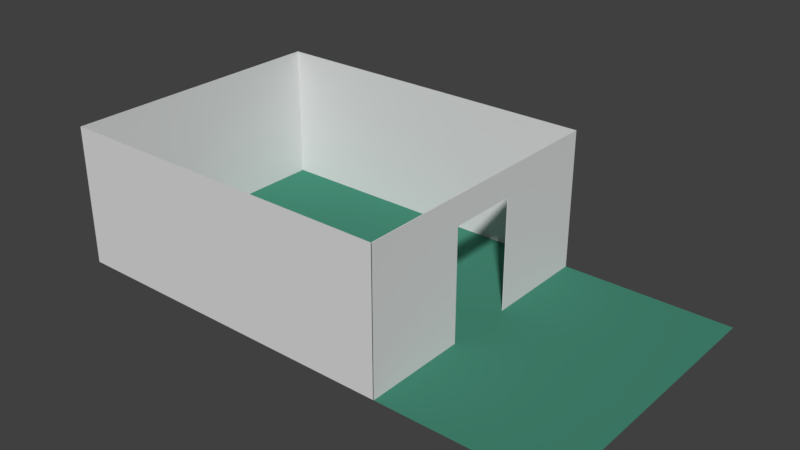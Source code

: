 # Source: secret_room.blend  (saved by Blender 2.79.0; exported with 4.5.12 LTS)
import bpy
from mathutils import Matrix  # noqa: F401  (used for matrix-valued properties, if any)

bpy.ops.wm.read_factory_settings(use_empty=True)
scene = bpy.context.scene
scene.name = 'Scene'

# ---- collections
col_collection_1 = bpy.data.collections.new('Collection 1'); scene.collection.children.link(col_collection_1)

# ---- materials (node trees are filled in below, after node groups)
mat_walls = bpy.data.materials.new('walls')
mat_walls.alpha_threshold = 0.0
mat_walls.use_transparent_shadow = False
mat_walls.diffuse_color = (0.723, 0.723, 0.723, 1.0)
mat_walls.roughness = 0.5
mat_floor = bpy.data.materials.new('floor')
mat_floor.alpha_threshold = 0.0
mat_floor.use_transparent_shadow = False
mat_floor.diffuse_color = (0.06154, 0.2538, 0.1769, 1.0)
mat_floor.roughness = 0.5

# ---- material node trees

# ---- world
world_world = bpy.data.worlds.new('World'); scene.world = world_world
world_world.color = (0.05088, 0.05088, 0.05088)
world_world.use_sun_shadow = False
world_world.sun_shadow_jitter_overblur = 0.0
world_world.cycles.sampling_method = 'MANUAL'

# ---- meshes
me_cube_002 = bpy.data.meshes.new('Cube.002')
me_cube_002.from_pydata([(4.0, -3.0, -1.0), (4.0, 1.0, -1.0), (4.0, -3.0, 1.0), (4.0, 1.0, 1.0), (4.0, -1.5, -1.0), (4.0, -0.5, -1.0), (4.0, -1.5, 0.6), (4.0, -0.5, 0.6), (3.99, -3.0, -1.0), (3.99, -3.0, 1.0), (3.99, 1.0, 1.0), (3.99, 1.0, -1.0), (3.99, -0.5, -1.0), (3.99, -0.5, 0.6), (3.99, -1.5, 0.6), (3.99, -1.5, -1.0)], [], [(0, 4, 6, 7, 5, 1, 3, 2), (8, 9, 10, 11, 12, 13, 14, 15), (5, 7, 13, 12), (6, 4, 15, 14), (3, 1, 11, 10), (2, 3, 10, 9), (7, 6, 14, 13), (4, 0, 8, 15), (0, 2, 9, 8), (1, 5, 12, 11)])
me_cube_002.materials.append(mat_walls)
me_cube_002.use_remesh_preserve_volume = False
me_cube_002.use_remesh_preserve_attributes = False
me_cube_002.use_mirror_vertex_groups = False
me_cube_002.update()
me_cube_001 = bpy.data.meshes.new('Cube.001')
me_cube_001.from_pydata([(-1.0, -3.0, -1.0), (-1.0, -3.0, 1.0), (-1.0, 1.0, -1.0), (-1.0, 1.0, 1.0), (4.0, -3.0, -1.0), (4.0, -3.0, 1.0), (4.0, 1.0, -1.0), (4.0, 1.0, 1.0), (4.0, -1.5, -1.0), (4.0, -0.5, -1.0), (4.461, -3.0, -1.0), (6.415, -3.0, -1.0), (6.435, 1.0, -1.0)], [], [(0, 2, 3, 1), (2, 6, 7, 3), (4, 0, 1, 5), (2, 0, 4, 8, 9, 6), (6, 9, 8, 4, 10, 11, 12)])
me_cube_001.polygons.foreach_set('material_index', [1, 1, 1, 0, 0])
me_cube_001.materials.append(mat_floor)
me_cube_001.materials.append(mat_walls)
me_cube_001.use_remesh_preserve_volume = False
me_cube_001.use_remesh_preserve_attributes = False
me_cube_001.use_mirror_vertex_groups = False
me_cube_001.update()

# ---- objects
ob_door_wall = bpy.data.objects.new('door_wall', me_cube_002)
ob_main_room = bpy.data.objects.new('main_room', me_cube_001)

# ---- transforms, parenting, visibility, modifiers, constraints
ob_door_wall.location = (-1.0, 1.0, 1.0)
ob_door_wall.lineart.crease_threshold = 0.0
ob_main_room.location = (-1.0, 1.0, 1.0)
ob_main_room.lineart.crease_threshold = 0.0

# ---- collection membership
col_collection_1.objects.link(ob_door_wall)
col_collection_1.objects.link(ob_main_room)

# ---- scene / render settings (as saved in the file)
scene.frame_start = 1; scene.frame_end = 250; scene.frame_set(1)
scene.render.engine = 'BLENDER_EEVEE_NEXT'
scene.render.resolution_percentage = 50
scene.render.dither_intensity = 0.0
scene.cycles.use_denoising = False
scene.cycles.samples = 128
scene.cycles.sampling_pattern = 'TABULATED_SOBOL'
scene.cycles.use_adaptive_sampling = False
scene.cycles.use_light_tree = False
scene.cycles.blur_glossy = 0.0
scene.cycles.sample_clamp_indirect = 0.0
scene.view_settings.view_transform = 'Standard'
bpy.context.view_layer.update()

# ---- added for rendering (the .blend has no active camera and no usable light): camera, sun
cam_auto = bpy.data.cameras.new('AutoCamera')
cam_auto.lens = 50.0
cam_auto.sensor_width = 36.0
cam_auto.clip_end = 1000.0
ob_auto_camera = bpy.data.objects.new('AutoCamera', cam_auto)
scene.collection.objects.link(ob_auto_camera)
ob_auto_camera.location = (9.74537, -9.63331, 7.42221)
ob_auto_camera.rotation_euler = (1.09748, -7.21219e-08, 0.694738)
scene.camera = ob_auto_camera
light_auto_sun = bpy.data.lights.new('AutoSun', 'SUN')
light_auto_sun.energy = 3.0
light_auto_sun.angle = 0.0523599
ob_auto_sun = bpy.data.objects.new('AutoSun', light_auto_sun)
scene.collection.objects.link(ob_auto_sun)
ob_auto_sun.rotation_euler = (0.872665, 0.174533, 0.523599)
bpy.context.view_layer.update()
